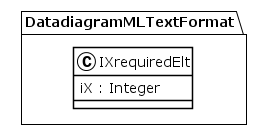

The diagram above was rendered by PlantUML. Its source (embedded in the PNG):
@startuml
!theme plain
package DatadiagramMLTextFormat {
class IXrequiredElt {
	 iX : Integer
}
}
@enduml